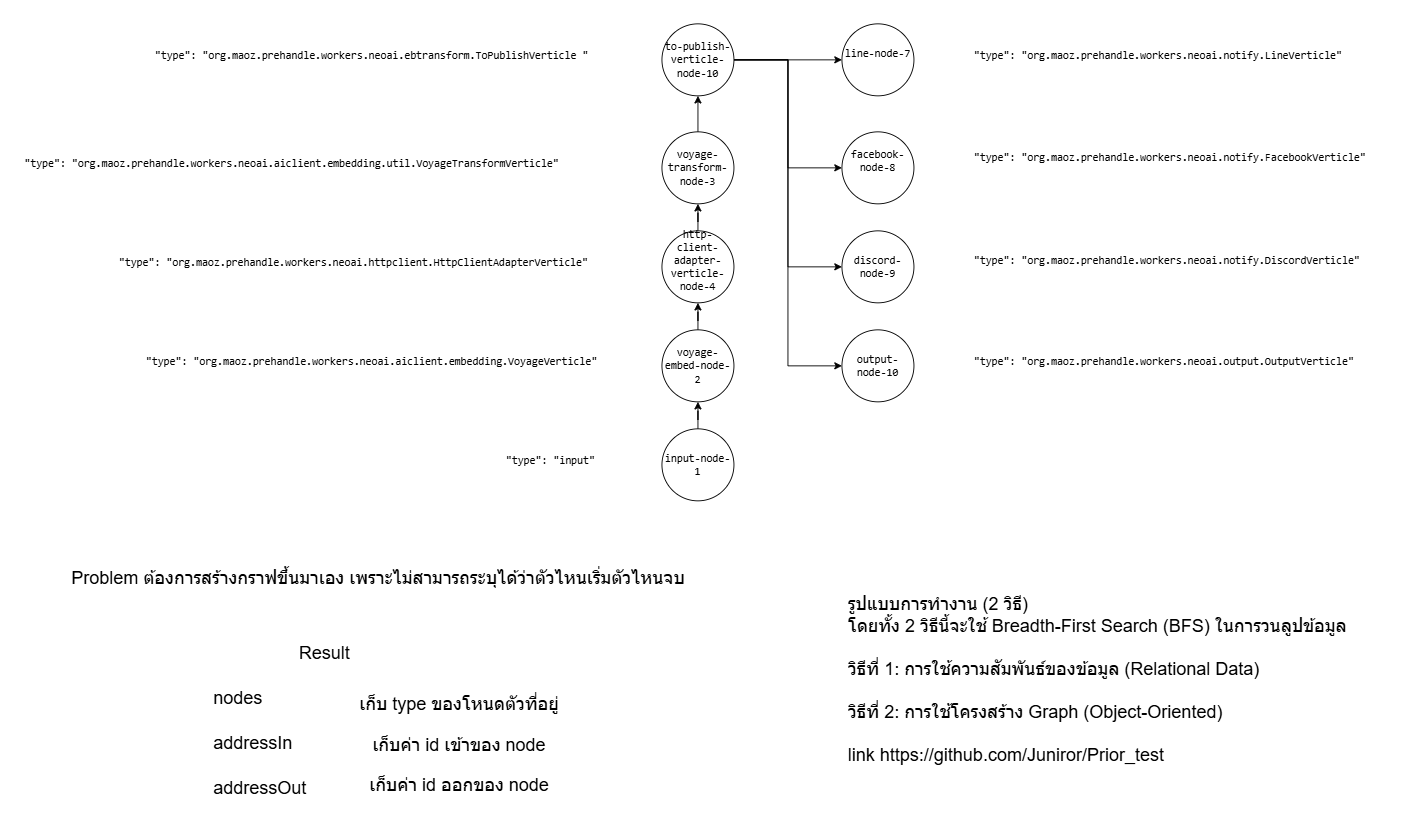

The diagram above was exported from draw.io. Its source (the exported page's mxGraphModel, read from the mxfile embedded in the PNG):
<mxGraphModel dx="2573" dy="883" grid="1" gridSize="10" guides="1" tooltips="1" connect="1" arrows="1" fold="1" page="1" pageScale="1" pageWidth="850" pageHeight="1100" math="0" shadow="0">
  <root>
    <mxCell id="0" />
    <mxCell id="1" parent="0" />
    <mxCell id="_TtW_fnsy9fGXfVLKAYL-15" edge="1" parent="1" source="_TtW_fnsy9fGXfVLKAYL-1" style="edgeStyle=orthogonalEdgeStyle;rounded=0;orthogonalLoop=1;jettySize=auto;html=1;entryX=0;entryY=0.5;entryDx=0;entryDy=0;align=center;" target="_TtW_fnsy9fGXfVLKAYL-7">
      <mxGeometry relative="1" as="geometry" />
    </mxCell>
    <mxCell id="_TtW_fnsy9fGXfVLKAYL-16" edge="1" parent="1" source="_TtW_fnsy9fGXfVLKAYL-1" style="edgeStyle=orthogonalEdgeStyle;rounded=0;orthogonalLoop=1;jettySize=auto;html=1;exitX=1;exitY=0.5;exitDx=0;exitDy=0;entryX=0;entryY=0.5;entryDx=0;entryDy=0;align=center;" target="_TtW_fnsy9fGXfVLKAYL-8">
      <mxGeometry relative="1" as="geometry" />
    </mxCell>
    <mxCell id="_TtW_fnsy9fGXfVLKAYL-17" edge="1" parent="1" source="_TtW_fnsy9fGXfVLKAYL-1" style="edgeStyle=orthogonalEdgeStyle;rounded=0;orthogonalLoop=1;jettySize=auto;html=1;entryX=0;entryY=0.5;entryDx=0;entryDy=0;align=center;" target="_TtW_fnsy9fGXfVLKAYL-9">
      <mxGeometry relative="1" as="geometry" />
    </mxCell>
    <mxCell id="_TtW_fnsy9fGXfVLKAYL-18" edge="1" parent="1" source="_TtW_fnsy9fGXfVLKAYL-1" style="edgeStyle=orthogonalEdgeStyle;rounded=0;orthogonalLoop=1;jettySize=auto;html=1;entryX=0;entryY=0.5;entryDx=0;entryDy=0;align=center;" target="_TtW_fnsy9fGXfVLKAYL-10">
      <mxGeometry relative="1" as="geometry" />
    </mxCell>
    <mxCell id="_TtW_fnsy9fGXfVLKAYL-1" parent="1" style="ellipse;html=1;aspect=fixed;align=center;whiteSpace=wrap;" value="&lt;pre style=&quot;overflow-wrap: break-word; text-wrap-mode: wrap;&quot;&gt;to-publish-verticle-node-10&lt;/pre&gt;" vertex="1">
      <mxGeometry height="80" width="80" x="-100" y="100" as="geometry" />
    </mxCell>
    <mxCell id="_TtW_fnsy9fGXfVLKAYL-14" edge="1" parent="1" source="_TtW_fnsy9fGXfVLKAYL-2" style="edgeStyle=orthogonalEdgeStyle;rounded=0;orthogonalLoop=1;jettySize=auto;html=1;align=center;" target="_TtW_fnsy9fGXfVLKAYL-1" value="">
      <mxGeometry relative="1" as="geometry" />
    </mxCell>
    <mxCell id="_TtW_fnsy9fGXfVLKAYL-2" parent="1" style="ellipse;html=1;aspect=fixed;align=center;whiteSpace=wrap;" value="&lt;pre style=&quot;overflow-wrap: break-word; text-wrap-mode: wrap;&quot;&gt;voyage-transform-node-3&lt;/pre&gt;" vertex="1">
      <mxGeometry height="80" width="80" x="-100" y="220" as="geometry" />
    </mxCell>
    <mxCell id="_TtW_fnsy9fGXfVLKAYL-13" edge="1" parent="1" source="_TtW_fnsy9fGXfVLKAYL-3" style="edgeStyle=orthogonalEdgeStyle;rounded=0;orthogonalLoop=1;jettySize=auto;html=1;align=center;" target="_TtW_fnsy9fGXfVLKAYL-2" value="">
      <mxGeometry relative="1" as="geometry" />
    </mxCell>
    <mxCell id="_TtW_fnsy9fGXfVLKAYL-3" parent="1" style="ellipse;html=1;aspect=fixed;align=center;whiteSpace=wrap;" value="&#10;&lt;pre style=&quot;color: rgb(0, 0, 0); font-style: normal; font-variant-ligatures: normal; font-variant-caps: normal; font-weight: 400; letter-spacing: normal; orphans: 2; text-indent: 0px; text-transform: none; widows: 2; word-spacing: 0px; -webkit-text-stroke-width: 0px; text-decoration-thickness: initial; text-decoration-style: initial; text-decoration-color: initial; overflow-wrap: break-word; white-space: pre-wrap;&quot;&gt;http-client-adapter-verticle-node-4&lt;/pre&gt;&#10;&#10;" vertex="1">
      <mxGeometry height="80" width="80" x="-100" y="330" as="geometry" />
    </mxCell>
    <mxCell id="_TtW_fnsy9fGXfVLKAYL-12" edge="1" parent="1" source="_TtW_fnsy9fGXfVLKAYL-4" style="edgeStyle=orthogonalEdgeStyle;rounded=0;orthogonalLoop=1;jettySize=auto;html=1;align=center;" target="_TtW_fnsy9fGXfVLKAYL-3" value="">
      <mxGeometry relative="1" as="geometry" />
    </mxCell>
    <mxCell id="_TtW_fnsy9fGXfVLKAYL-4" parent="1" style="ellipse;html=1;aspect=fixed;align=center;whiteSpace=wrap;" value="&lt;pre style=&quot;overflow-wrap: break-word; text-wrap-mode: wrap;&quot;&gt;voyage-embed-node-2&lt;/pre&gt;" vertex="1">
      <mxGeometry height="80" width="80" x="-100" y="440" as="geometry" />
    </mxCell>
    <mxCell id="_TtW_fnsy9fGXfVLKAYL-11" edge="1" parent="1" source="_TtW_fnsy9fGXfVLKAYL-5" style="edgeStyle=orthogonalEdgeStyle;rounded=0;orthogonalLoop=1;jettySize=auto;html=1;align=center;" target="_TtW_fnsy9fGXfVLKAYL-4" value="">
      <mxGeometry relative="1" as="geometry" />
    </mxCell>
    <mxCell id="_TtW_fnsy9fGXfVLKAYL-5" parent="1" style="ellipse;html=1;aspect=fixed;align=center;whiteSpace=wrap;" value="&lt;pre style=&quot;overflow-wrap: break-word; text-wrap-mode: wrap;&quot;&gt;input-node-1&lt;/pre&gt;" vertex="1">
      <mxGeometry height="80" width="80" x="-100" y="550" as="geometry" />
    </mxCell>
    <mxCell id="_TtW_fnsy9fGXfVLKAYL-7" parent="1" style="ellipse;html=1;aspect=fixed;align=center;whiteSpace=wrap;" value="&#10;&lt;pre style=&quot;color: rgb(0, 0, 0); font-style: normal; font-variant-ligatures: normal; font-variant-caps: normal; font-weight: 400; letter-spacing: normal; orphans: 2; text-indent: 0px; text-transform: none; widows: 2; word-spacing: 0px; -webkit-text-stroke-width: 0px; text-decoration-thickness: initial; text-decoration-style: initial; text-decoration-color: initial; overflow-wrap: break-word; white-space: pre-wrap;&quot;&gt;line-node-7&lt;/pre&gt;&#10;&#10;" vertex="1">
      <mxGeometry height="80" width="80" x="100" y="100" as="geometry" />
    </mxCell>
    <mxCell id="_TtW_fnsy9fGXfVLKAYL-8" parent="1" style="ellipse;html=1;aspect=fixed;align=center;whiteSpace=wrap;" value="&#10;&lt;pre style=&quot;color: rgb(0, 0, 0); font-style: normal; font-variant-ligatures: normal; font-variant-caps: normal; font-weight: 400; letter-spacing: normal; orphans: 2; text-indent: 0px; text-transform: none; widows: 2; word-spacing: 0px; -webkit-text-stroke-width: 0px; text-decoration-thickness: initial; text-decoration-style: initial; text-decoration-color: initial; overflow-wrap: break-word; white-space: pre-wrap;&quot;&gt;facebook-node-8&lt;/pre&gt;&#10;&#10;" vertex="1">
      <mxGeometry height="80" width="80" x="100" y="220" as="geometry" />
    </mxCell>
    <mxCell id="_TtW_fnsy9fGXfVLKAYL-9" parent="1" style="ellipse;html=1;aspect=fixed;align=center;whiteSpace=wrap;" value="&lt;pre style=&quot;overflow-wrap: break-word; text-wrap-mode: wrap;&quot;&gt;discord-node-9&lt;/pre&gt;" vertex="1">
      <mxGeometry height="80" width="80" x="100" y="330" as="geometry" />
    </mxCell>
    <mxCell id="_TtW_fnsy9fGXfVLKAYL-10" parent="1" style="ellipse;html=1;aspect=fixed;align=center;whiteSpace=wrap;" value="&lt;pre style=&quot;overflow-wrap: break-word; text-wrap-mode: wrap;&quot;&gt;output-node-10&lt;/pre&gt;" vertex="1">
      <mxGeometry height="80" width="80" x="100" y="440" as="geometry" />
    </mxCell>
    <mxCell id="_TtW_fnsy9fGXfVLKAYL-19" parent="1" style="text;html=1;flipV=1;legacyAnchorPoints=0;whiteSpace=wrap;" value="&lt;pre style=&quot;color: rgb(0, 0, 0); font-style: normal; font-variant-ligatures: normal; font-variant-caps: normal; font-weight: 400; letter-spacing: normal; orphans: 2; text-align: start; text-indent: 0px; text-transform: none; widows: 2; word-spacing: 0px; -webkit-text-stroke-width: 0px; text-decoration-thickness: initial; text-decoration-style: initial; text-decoration-color: initial; overflow-wrap: break-word; white-space: pre-wrap;&quot;&gt;&quot;type&quot;: &quot;input&quot;&lt;/pre&gt;" vertex="1">
      <mxGeometry height="60" width="130" x="-275" y="560" as="geometry" />
    </mxCell>
    <UserObject label="&lt;pre style=&quot;color: rgb(0, 0, 0); font-style: normal; font-variant-ligatures: normal; font-variant-caps: normal; font-weight: 400; letter-spacing: normal; orphans: 2; text-align: start; text-indent: 0px; text-transform: none; widows: 2; word-spacing: 0px; -webkit-text-stroke-width: 0px; text-decoration-thickness: initial; text-decoration-style: initial; text-decoration-color: initial; overflow-wrap: break-word; white-space: pre-wrap;&quot;&gt;&quot;type&quot;: &quot;org.maoz.prehandle.workers.neoai.aiclient.embedding.VoyageVerticle&quot;&lt;/pre&gt;" link="&lt;pre style=&quot;color: rgb(0, 0, 0); font-style: normal; font-variant-ligatures: normal; font-variant-caps: normal; font-weight: 400; letter-spacing: normal; orphans: 2; text-align: start; text-indent: 0px; text-transform: none; widows: 2; word-spacing: 0px; -webkit-text-stroke-width: 0px; text-decoration-thickness: initial; text-decoration-style: initial; text-decoration-color: initial; overflow-wrap: break-word; white-space: pre-wrap;&quot;&gt;&quot;type&quot;: &quot;org.maoz.prehandle.workers.neoai.aiclient.embedding.VoyageVerticle&quot;&lt;/pre&gt;" id="_TtW_fnsy9fGXfVLKAYL-20">
      <mxCell parent="1" style="text;html=1;flipV=1;legacyAnchorPoints=0;whiteSpace=wrap;" vertex="1">
        <mxGeometry height="60" width="530" x="-675" y="450" as="geometry" />
      </mxCell>
    </UserObject>
    <UserObject label="&lt;pre style=&quot;color: rgb(0, 0, 0); font-style: normal; font-variant-ligatures: normal; font-variant-caps: normal; font-weight: 400; letter-spacing: normal; orphans: 2; text-align: start; text-indent: 0px; text-transform: none; widows: 2; word-spacing: 0px; -webkit-text-stroke-width: 0px; text-decoration-thickness: initial; text-decoration-style: initial; text-decoration-color: initial; overflow-wrap: break-word; white-space: pre-wrap;&quot;&gt;&quot;type&quot;: &quot;org.maoz.prehandle.workers.neoai.aiclient.embedding.util.VoyageTransformVerticle&quot;&lt;/pre&gt;" link="&lt;pre style=&quot;color: rgb(0, 0, 0); font-style: normal; font-variant-ligatures: normal; font-variant-caps: normal; font-weight: 400; letter-spacing: normal; orphans: 2; text-align: start; text-indent: 0px; text-transform: none; widows: 2; word-spacing: 0px; -webkit-text-stroke-width: 0px; text-decoration-thickness: initial; text-decoration-style: initial; text-decoration-color: initial; overflow-wrap: break-word; white-space: pre-wrap;&quot;&gt;&quot;type&quot;: &quot;org.maoz.prehandle.workers.neoai.aiclient.embedding.util.VoyageTransformVerticle&quot;&lt;/pre&gt;" id="_TtW_fnsy9fGXfVLKAYL-21">
      <mxCell parent="1" style="text;html=1;flipV=1;legacyAnchorPoints=0;whiteSpace=wrap;" vertex="1">
        <mxGeometry height="90" width="665" x="-810" y="230" as="geometry" />
      </mxCell>
    </UserObject>
    <UserObject label="&lt;pre style=&quot;color: rgb(0, 0, 0); font-style: normal; font-variant-ligatures: normal; font-variant-caps: normal; font-weight: 400; letter-spacing: normal; orphans: 2; text-align: start; text-indent: 0px; text-transform: none; widows: 2; word-spacing: 0px; -webkit-text-stroke-width: 0px; text-decoration-thickness: initial; text-decoration-style: initial; text-decoration-color: initial; overflow-wrap: break-word; white-space: pre-wrap;&quot;&gt;&quot;type&quot;: &quot;org.maoz.prehandle.workers.neoai.httpclient.HttpClientAdapterVerticle&quot;&lt;/pre&gt;" link="&lt;pre style=&quot;color: rgb(0, 0, 0); font-style: normal; font-variant-ligatures: normal; font-variant-caps: normal; font-weight: 400; letter-spacing: normal; orphans: 2; text-align: start; text-indent: 0px; text-transform: none; widows: 2; word-spacing: 0px; -webkit-text-stroke-width: 0px; text-decoration-thickness: initial; text-decoration-style: initial; text-decoration-color: initial; overflow-wrap: break-word; white-space: pre-wrap;&quot;&gt;&quot;type&quot;: &quot;org.maoz.prehandle.workers.neoai.httpclient.HttpClientAdapterVerticle&quot;&lt;/pre&gt;" id="_TtW_fnsy9fGXfVLKAYL-22">
      <mxCell parent="1" style="text;html=1;flipV=1;legacyAnchorPoints=0;whiteSpace=wrap;" vertex="1">
        <mxGeometry height="60" width="560" x="-705" y="340" as="geometry" />
      </mxCell>
    </UserObject>
    <UserObject label="&lt;pre style=&quot;color: rgb(0, 0, 0); font-style: normal; font-variant-ligatures: normal; font-variant-caps: normal; font-weight: 400; letter-spacing: normal; orphans: 2; text-align: start; text-indent: 0px; text-transform: none; widows: 2; word-spacing: 0px; -webkit-text-stroke-width: 0px; text-decoration-thickness: initial; text-decoration-style: initial; text-decoration-color: initial; overflow-wrap: break-word; white-space: pre-wrap;&quot;&gt;&quot;type&quot;: &quot;org.maoz.prehandle.workers.neoai.notify.LineVerticle&quot;&lt;/pre&gt;" link="&lt;pre style=&quot;color: rgb(0, 0, 0); font-style: normal; font-variant-ligatures: normal; font-variant-caps: normal; font-weight: 400; letter-spacing: normal; orphans: 2; text-align: start; text-indent: 0px; text-transform: none; widows: 2; word-spacing: 0px; -webkit-text-stroke-width: 0px; text-decoration-thickness: initial; text-decoration-style: initial; text-decoration-color: initial; overflow-wrap: break-word; white-space: pre-wrap;&quot;&gt;&quot;type&quot;: &quot;org.maoz.prehandle.workers.neoai.notify.LineVerticle&quot;&lt;/pre&gt;" id="_TtW_fnsy9fGXfVLKAYL-23">
      <mxCell parent="1" style="text;html=1;whiteSpace=wrap;" vertex="1">
        <mxGeometry height="60" width="440" x="245" y="110" as="geometry" />
      </mxCell>
    </UserObject>
    <UserObject label="&lt;pre style=&quot;color: rgb(0, 0, 0); font-style: normal; font-variant-ligatures: normal; font-variant-caps: normal; font-weight: 400; letter-spacing: normal; orphans: 2; text-align: start; text-indent: 0px; text-transform: none; widows: 2; word-spacing: 0px; -webkit-text-stroke-width: 0px; text-decoration-thickness: initial; text-decoration-style: initial; text-decoration-color: initial; overflow-wrap: break-word; white-space: pre-wrap;&quot;&gt;&quot;type&quot;: &quot;org.maoz.prehandle.workers.neoai.notify.FacebookVerticle&quot;&lt;/pre&gt;" link="&lt;pre style=&quot;color: rgb(0, 0, 0); font-style: normal; font-variant-ligatures: normal; font-variant-caps: normal; font-weight: 400; letter-spacing: normal; orphans: 2; text-align: start; text-indent: 0px; text-transform: none; widows: 2; word-spacing: 0px; -webkit-text-stroke-width: 0px; text-decoration-thickness: initial; text-decoration-style: initial; text-decoration-color: initial; overflow-wrap: break-word; white-space: pre-wrap;&quot;&gt;&quot;type&quot;: &quot;org.maoz.prehandle.workers.neoai.notify.FacebookVerticle&quot;&lt;/pre&gt;" id="_TtW_fnsy9fGXfVLKAYL-24">
      <mxCell parent="1" style="text;html=1;whiteSpace=wrap;" vertex="1">
        <mxGeometry height="60" width="470" x="245" y="223" as="geometry" />
      </mxCell>
    </UserObject>
    <UserObject label="&lt;pre style=&quot;color: rgb(0, 0, 0); font-style: normal; font-variant-ligatures: normal; font-variant-caps: normal; font-weight: 400; letter-spacing: normal; orphans: 2; text-align: start; text-indent: 0px; text-transform: none; widows: 2; word-spacing: 0px; -webkit-text-stroke-width: 0px; text-decoration-thickness: initial; text-decoration-style: initial; text-decoration-color: initial; overflow-wrap: break-word; white-space: pre-wrap;&quot;&gt;&quot;type&quot;: &quot;org.maoz.prehandle.workers.neoai.notify.DiscordVerticle&quot;&lt;/pre&gt;" link="&lt;pre style=&quot;color: rgb(0, 0, 0); font-style: normal; font-variant-ligatures: normal; font-variant-caps: normal; font-weight: 400; letter-spacing: normal; orphans: 2; text-align: start; text-indent: 0px; text-transform: none; widows: 2; word-spacing: 0px; -webkit-text-stroke-width: 0px; text-decoration-thickness: initial; text-decoration-style: initial; text-decoration-color: initial; overflow-wrap: break-word; white-space: pre-wrap;&quot;&gt;&quot;type&quot;: &quot;org.maoz.prehandle.workers.neoai.notify.DiscordVerticle&quot;&lt;/pre&gt;" id="_TtW_fnsy9fGXfVLKAYL-25">
      <mxCell parent="1" style="text;html=1;whiteSpace=wrap;" vertex="1">
        <mxGeometry height="60" width="460" x="245" y="337" as="geometry" />
      </mxCell>
    </UserObject>
    <UserObject label="&lt;pre style=&quot;color: rgb(0, 0, 0); font-style: normal; font-variant-ligatures: normal; font-variant-caps: normal; font-weight: 400; letter-spacing: normal; orphans: 2; text-align: start; text-indent: 0px; text-transform: none; widows: 2; word-spacing: 0px; -webkit-text-stroke-width: 0px; text-decoration-thickness: initial; text-decoration-style: initial; text-decoration-color: initial; overflow-wrap: break-word; white-space: pre-wrap;&quot;&gt;&quot;type&quot;: &quot;org.maoz.prehandle.workers.neoai.ebtransform.ToPublishVerticle &quot;&lt;/pre&gt;" link="&lt;pre style=&quot;color: rgb(0, 0, 0); font-style: normal; font-variant-ligatures: normal; font-variant-caps: normal; font-weight: 400; letter-spacing: normal; orphans: 2; text-align: start; text-indent: 0px; text-transform: none; widows: 2; word-spacing: 0px; -webkit-text-stroke-width: 0px; text-decoration-thickness: initial; text-decoration-style: initial; text-decoration-color: initial; overflow-wrap: break-word; white-space: pre-wrap;&quot;&gt;&quot;type&quot;: &quot;org.maoz.prehandle.workers.neoai.ebtransform.ToPublishVerticle &quot;&lt;/pre&gt;" id="_TtW_fnsy9fGXfVLKAYL-26">
      <mxCell parent="1" style="text;html=1;flipV=1;legacyAnchorPoints=0;whiteSpace=wrap;" vertex="1">
        <mxGeometry height="60" width="520" x="-665" y="110" as="geometry" />
      </mxCell>
    </UserObject>
    <UserObject label="&lt;pre style=&quot;color: rgb(0, 0, 0); font-style: normal; font-variant-ligatures: normal; font-variant-caps: normal; font-weight: 400; letter-spacing: normal; orphans: 2; text-align: start; text-indent: 0px; text-transform: none; widows: 2; word-spacing: 0px; -webkit-text-stroke-width: 0px; text-decoration-thickness: initial; text-decoration-style: initial; text-decoration-color: initial; overflow-wrap: break-word; white-space: pre-wrap;&quot;&gt;&quot;type&quot;: &quot;org.maoz.prehandle.workers.neoai.output.OutputVerticle&quot;&lt;/pre&gt;" link="&lt;pre style=&quot;color: rgb(0, 0, 0); font-style: normal; font-variant-ligatures: normal; font-variant-caps: normal; font-weight: 400; letter-spacing: normal; orphans: 2; text-align: start; text-indent: 0px; text-transform: none; widows: 2; word-spacing: 0px; -webkit-text-stroke-width: 0px; text-decoration-thickness: initial; text-decoration-style: initial; text-decoration-color: initial; overflow-wrap: break-word; white-space: pre-wrap;&quot;&gt;&quot;type&quot;: &quot;org.maoz.prehandle.workers.neoai.output.OutputVerticle&quot;&lt;/pre&gt;" id="_TtW_fnsy9fGXfVLKAYL-27">
      <mxCell parent="1" style="text;html=1;whiteSpace=wrap;" vertex="1">
        <mxGeometry height="60" width="460" x="245" y="450" as="geometry" />
      </mxCell>
    </UserObject>
    <mxCell id="_TtW_fnsy9fGXfVLKAYL-37" parent="1" style="text;whiteSpace=wrap;html=1;fontSize=20;" value="&lt;span&gt;nodes&lt;/span&gt;" vertex="1">
      <mxGeometry height="50" width="90" x="-600" y="830" as="geometry" />
    </mxCell>
    <mxCell id="_TtW_fnsy9fGXfVLKAYL-38" parent="1" style="text;whiteSpace=wrap;html=1;fontSize=20;" value="&lt;span&gt;addressIn&lt;/span&gt;" vertex="1">
      <mxGeometry height="50" width="120" x="-600" y="880" as="geometry" />
    </mxCell>
    <mxCell id="_TtW_fnsy9fGXfVLKAYL-39" parent="1" style="text;whiteSpace=wrap;html=1;" value="&lt;span style=&quot;font-size: 20px;&quot;&gt;addressOut&lt;/span&gt;" vertex="1">
      <mxGeometry height="50" width="140" x="-600" y="930" as="geometry" />
    </mxCell>
    <mxCell id="_TtW_fnsy9fGXfVLKAYL-40" parent="1" style="text;whiteSpace=wrap;html=1;fontSize=20;" value="&lt;div style=&quot;text-align: center;&quot;&gt;&lt;span&gt;Result&lt;/span&gt;&lt;/div&gt;" vertex="1">
      <mxGeometry height="50" width="90" x="-505" y="780" as="geometry" />
    </mxCell>
    <mxCell id="_TtW_fnsy9fGXfVLKAYL-41" parent="1" style="text;html=1;whiteSpace=wrap;strokeColor=none;fillColor=none;align=center;verticalAlign=middle;rounded=0;fontSize=20;" value="เก็บ type ของโหนดตัวที่อยู่" vertex="1">
      <mxGeometry height="30" width="230" x="-440" y="840" as="geometry" />
    </mxCell>
    <mxCell id="_TtW_fnsy9fGXfVLKAYL-42" parent="1" style="text;html=1;whiteSpace=wrap;strokeColor=none;fillColor=none;align=center;verticalAlign=middle;rounded=0;fontSize=20;" value="เก็บค่า id เข้าของ node" vertex="1">
      <mxGeometry height="30" width="230" x="-440" y="885" as="geometry" />
    </mxCell>
    <mxCell id="c-M29sfgDImRHNaLcyn5-1" parent="1" style="text;html=1;whiteSpace=wrap;strokeColor=none;fillColor=none;align=center;verticalAlign=middle;rounded=0;fontSize=20;" value="เก็บค่า id ออกของ node" vertex="1">
      <mxGeometry height="30" width="230" x="-440" y="930" as="geometry" />
    </mxCell>
    <mxCell id="c-M29sfgDImRHNaLcyn5-2" parent="1" style="text;html=1;whiteSpace=wrap;strokeColor=none;fillColor=none;align=center;verticalAlign=middle;rounded=0;fontSize=20;" value="Problem ต้องการสร้างกราฟขึ้นมาเอง เพราะไม่สามารถระบุได้ว่าตัวไหนเริ่มตัวไหนจบ" vertex="1">
      <mxGeometry height="30" width="750" x="-790" y="700" as="geometry" />
    </mxCell>
    <mxCell id="c-M29sfgDImRHNaLcyn5-4" parent="1" style="text;html=1;whiteSpace=wrap;strokeColor=none;fillColor=none;align=left;verticalAlign=middle;rounded=0;fontFamily=Helvetica;fontSize=20;fontColor=#FFFFFF;" value="&lt;div&gt;&lt;font style=&quot;color: rgb(0, 0, 0);&quot;&gt;รูปแบบการทำงาน (2 วิธี)&lt;/font&gt;&lt;/div&gt;&lt;div&gt;&lt;font style=&quot;color: rgb(0, 0, 0);&quot;&gt;โดยทั้ง 2 วิธีนี้จะใช้ Breadth-First Search (BFS) ในการวนลูปข้อมูล&lt;/font&gt;&lt;/div&gt;&lt;div&gt;&lt;font style=&quot;color: rgb(0, 0, 0);&quot;&gt;&lt;br&gt;&lt;/font&gt;&lt;/div&gt;&lt;div&gt;&lt;font style=&quot;color: rgb(0, 0, 0);&quot;&gt;วิธีที่ 1: การใช้ความสัมพันธ์ของข้อมูล (Relational Data)&lt;/font&gt;&lt;/div&gt;&lt;div&gt;&lt;font style=&quot;color: rgb(0, 0, 0);&quot;&gt;&lt;br&gt;&lt;/font&gt;&lt;/div&gt;&lt;div&gt;&lt;font style=&quot;color: rgb(0, 0, 0);&quot;&gt;วิธีที่ 2: การใช้โครงสร้าง Graph (Object-Oriented)&lt;/font&gt;&lt;/div&gt;&lt;div&gt;&lt;font style=&quot;color: rgb(0, 0, 0);&quot;&gt;&lt;br&gt;&lt;/font&gt;&lt;/div&gt;&lt;div&gt;&lt;font style=&quot;color: rgb(0, 0, 0);&quot;&gt;link https://github.com/Juniror/Prior_test&lt;/font&gt;&lt;/div&gt;" vertex="1">
      <mxGeometry height="75" width="600" x="105" y="790" as="geometry" />
    </mxCell>
  </root>
</mxGraphModel>